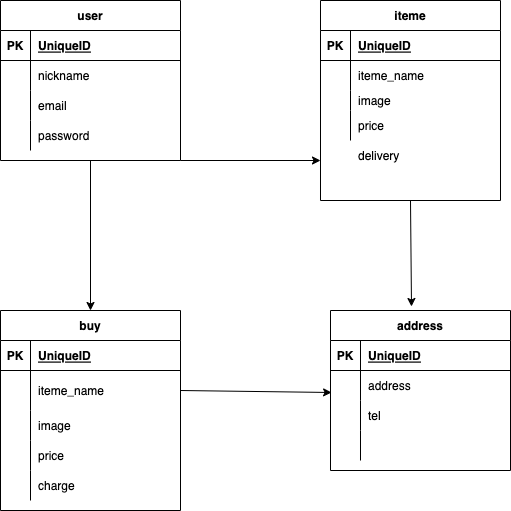

The diagram above was exported from draw.io. Its source (the exported page's mxGraphModel, read from the mxfile embedded in the PNG):
<mxGraphModel dx="544" dy="520" grid="1" gridSize="10" guides="1" tooltips="1" connect="1" arrows="0" fold="1" page="1" pageScale="1" pageWidth="827" pageHeight="1169" math="0" shadow="0">
  <root>
    <mxCell id="0" />
    <mxCell id="1" parent="0" />
    <mxCell id="60" style="edgeStyle=none;html=1;exitX=0.5;exitY=1;exitDx=0;exitDy=0;entryX=0.45;entryY=-0.025;entryDx=0;entryDy=0;entryPerimeter=0;elbow=vertical;" edge="1" parent="1" source="2" target="28">
      <mxGeometry relative="1" as="geometry" />
    </mxCell>
    <mxCell id="2" value="iteme" style="shape=table;startSize=30;container=1;collapsible=1;childLayout=tableLayout;fixedRows=1;rowLines=0;fontStyle=1;align=center;resizeLast=1;" vertex="1" parent="1">
      <mxGeometry x="360" y="40" width="180" height="200" as="geometry" />
    </mxCell>
    <mxCell id="3" value="" style="shape=partialRectangle;collapsible=0;dropTarget=0;pointerEvents=0;fillColor=none;top=0;left=0;bottom=1;right=0;points=[[0,0.5],[1,0.5]];portConstraint=eastwest;" vertex="1" parent="2">
      <mxGeometry y="30" width="180" height="30" as="geometry" />
    </mxCell>
    <mxCell id="4" value="PK" style="shape=partialRectangle;connectable=0;fillColor=none;top=0;left=0;bottom=0;right=0;fontStyle=1;overflow=hidden;" vertex="1" parent="3">
      <mxGeometry width="30" height="30" as="geometry">
        <mxRectangle width="30" height="30" as="alternateBounds" />
      </mxGeometry>
    </mxCell>
    <mxCell id="5" value="UniqueID" style="shape=partialRectangle;connectable=0;fillColor=none;top=0;left=0;bottom=0;right=0;align=left;spacingLeft=6;fontStyle=5;overflow=hidden;" vertex="1" parent="3">
      <mxGeometry x="30" width="150" height="30" as="geometry">
        <mxRectangle width="150" height="30" as="alternateBounds" />
      </mxGeometry>
    </mxCell>
    <mxCell id="6" value="" style="shape=partialRectangle;collapsible=0;dropTarget=0;pointerEvents=0;fillColor=none;top=0;left=0;bottom=0;right=0;points=[[0,0.5],[1,0.5]];portConstraint=eastwest;" vertex="1" parent="2">
      <mxGeometry y="60" width="180" height="30" as="geometry" />
    </mxCell>
    <mxCell id="7" value="" style="shape=partialRectangle;connectable=0;fillColor=none;top=0;left=0;bottom=0;right=0;editable=1;overflow=hidden;" vertex="1" parent="6">
      <mxGeometry width="30" height="30" as="geometry">
        <mxRectangle width="30" height="30" as="alternateBounds" />
      </mxGeometry>
    </mxCell>
    <mxCell id="8" value="iteme_name" style="shape=partialRectangle;connectable=0;fillColor=none;top=0;left=0;bottom=0;right=0;align=left;spacingLeft=6;overflow=hidden;" vertex="1" parent="6">
      <mxGeometry x="30" width="150" height="30" as="geometry">
        <mxRectangle width="150" height="30" as="alternateBounds" />
      </mxGeometry>
    </mxCell>
    <mxCell id="9" value="" style="shape=partialRectangle;collapsible=0;dropTarget=0;pointerEvents=0;fillColor=none;top=0;left=0;bottom=0;right=0;points=[[0,0.5],[1,0.5]];portConstraint=eastwest;" vertex="1" parent="2">
      <mxGeometry y="90" width="180" height="20" as="geometry" />
    </mxCell>
    <mxCell id="10" value="" style="shape=partialRectangle;connectable=0;fillColor=none;top=0;left=0;bottom=0;right=0;editable=1;overflow=hidden;" vertex="1" parent="9">
      <mxGeometry width="30" height="20" as="geometry">
        <mxRectangle width="30" height="20" as="alternateBounds" />
      </mxGeometry>
    </mxCell>
    <mxCell id="11" value="image" style="shape=partialRectangle;connectable=0;fillColor=none;top=0;left=0;bottom=0;right=0;align=left;spacingLeft=6;overflow=hidden;" vertex="1" parent="9">
      <mxGeometry x="30" width="150" height="20" as="geometry">
        <mxRectangle width="150" height="20" as="alternateBounds" />
      </mxGeometry>
    </mxCell>
    <mxCell id="12" value="" style="shape=partialRectangle;collapsible=0;dropTarget=0;pointerEvents=0;fillColor=none;top=0;left=0;bottom=0;right=0;points=[[0,0.5],[1,0.5]];portConstraint=eastwest;" vertex="1" parent="2">
      <mxGeometry y="110" width="180" height="30" as="geometry" />
    </mxCell>
    <mxCell id="13" value="" style="shape=partialRectangle;connectable=0;fillColor=none;top=0;left=0;bottom=0;right=0;editable=1;overflow=hidden;" vertex="1" parent="12">
      <mxGeometry width="30" height="30" as="geometry">
        <mxRectangle width="30" height="30" as="alternateBounds" />
      </mxGeometry>
    </mxCell>
    <mxCell id="14" value="price" style="shape=partialRectangle;connectable=0;fillColor=none;top=0;left=0;bottom=0;right=0;align=left;spacingLeft=6;overflow=hidden;labelBackgroundColor=default;" vertex="1" parent="12">
      <mxGeometry x="30" width="150" height="30" as="geometry">
        <mxRectangle width="150" height="30" as="alternateBounds" />
      </mxGeometry>
    </mxCell>
    <mxCell id="58" style="html=1;exitX=1;exitY=1;exitDx=0;exitDy=0;elbow=vertical;" edge="1" parent="1" source="15">
      <mxGeometry relative="1" as="geometry">
        <mxPoint x="360" y="200" as="targetPoint" />
        <Array as="points" />
      </mxGeometry>
    </mxCell>
    <mxCell id="61" style="edgeStyle=none;html=1;exitX=0.5;exitY=1;exitDx=0;exitDy=0;entryX=0.5;entryY=0;entryDx=0;entryDy=0;elbow=vertical;" edge="1" parent="1" source="15" target="41">
      <mxGeometry relative="1" as="geometry" />
    </mxCell>
    <mxCell id="15" value="user" style="shape=table;startSize=30;container=1;collapsible=1;childLayout=tableLayout;fixedRows=1;rowLines=0;fontStyle=1;align=center;resizeLast=1;gradientColor=#ffffff;" vertex="1" parent="1">
      <mxGeometry x="40" y="40" width="180" height="160" as="geometry" />
    </mxCell>
    <mxCell id="16" value="" style="shape=partialRectangle;collapsible=0;dropTarget=0;pointerEvents=0;fillColor=none;top=0;left=0;bottom=1;right=0;points=[[0,0.5],[1,0.5]];portConstraint=eastwest;" vertex="1" parent="15">
      <mxGeometry y="30" width="180" height="30" as="geometry" />
    </mxCell>
    <mxCell id="17" value="PK" style="shape=partialRectangle;connectable=0;fillColor=none;top=0;left=0;bottom=0;right=0;fontStyle=1;overflow=hidden;" vertex="1" parent="16">
      <mxGeometry width="30" height="30" as="geometry">
        <mxRectangle width="30" height="30" as="alternateBounds" />
      </mxGeometry>
    </mxCell>
    <mxCell id="18" value="UniqueID" style="shape=partialRectangle;connectable=0;fillColor=none;top=0;left=0;bottom=0;right=0;align=left;spacingLeft=6;fontStyle=5;overflow=hidden;" vertex="1" parent="16">
      <mxGeometry x="30" width="150" height="30" as="geometry">
        <mxRectangle width="150" height="30" as="alternateBounds" />
      </mxGeometry>
    </mxCell>
    <mxCell id="19" value="" style="shape=partialRectangle;collapsible=0;dropTarget=0;pointerEvents=0;fillColor=none;top=0;left=0;bottom=0;right=0;points=[[0,0.5],[1,0.5]];portConstraint=eastwest;" vertex="1" parent="15">
      <mxGeometry y="60" width="180" height="30" as="geometry" />
    </mxCell>
    <mxCell id="20" value="" style="shape=partialRectangle;connectable=0;fillColor=none;top=0;left=0;bottom=0;right=0;editable=1;overflow=hidden;" vertex="1" parent="19">
      <mxGeometry width="30" height="30" as="geometry">
        <mxRectangle width="30" height="30" as="alternateBounds" />
      </mxGeometry>
    </mxCell>
    <mxCell id="21" value="nickname" style="shape=partialRectangle;connectable=0;fillColor=none;top=0;left=0;bottom=0;right=0;align=left;spacingLeft=6;overflow=hidden;" vertex="1" parent="19">
      <mxGeometry x="30" width="150" height="30" as="geometry">
        <mxRectangle width="150" height="30" as="alternateBounds" />
      </mxGeometry>
    </mxCell>
    <mxCell id="22" value="" style="shape=partialRectangle;collapsible=0;dropTarget=0;pointerEvents=0;fillColor=none;top=0;left=0;bottom=0;right=0;points=[[0,0.5],[1,0.5]];portConstraint=eastwest;" vertex="1" parent="15">
      <mxGeometry y="90" width="180" height="30" as="geometry" />
    </mxCell>
    <mxCell id="23" value="" style="shape=partialRectangle;connectable=0;fillColor=none;top=0;left=0;bottom=0;right=0;editable=1;overflow=hidden;" vertex="1" parent="22">
      <mxGeometry width="30" height="30" as="geometry">
        <mxRectangle width="30" height="30" as="alternateBounds" />
      </mxGeometry>
    </mxCell>
    <mxCell id="24" value="email" style="shape=partialRectangle;connectable=0;fillColor=none;top=0;left=0;bottom=0;right=0;align=left;spacingLeft=6;overflow=hidden;" vertex="1" parent="22">
      <mxGeometry x="30" width="150" height="30" as="geometry">
        <mxRectangle width="150" height="30" as="alternateBounds" />
      </mxGeometry>
    </mxCell>
    <mxCell id="25" value="" style="shape=partialRectangle;collapsible=0;dropTarget=0;pointerEvents=0;fillColor=none;top=0;left=0;bottom=0;right=0;points=[[0,0.5],[1,0.5]];portConstraint=eastwest;" vertex="1" parent="15">
      <mxGeometry y="120" width="180" height="30" as="geometry" />
    </mxCell>
    <mxCell id="26" value="" style="shape=partialRectangle;connectable=0;fillColor=none;top=0;left=0;bottom=0;right=0;editable=1;overflow=hidden;" vertex="1" parent="25">
      <mxGeometry width="30" height="30" as="geometry">
        <mxRectangle width="30" height="30" as="alternateBounds" />
      </mxGeometry>
    </mxCell>
    <mxCell id="27" value="password" style="shape=partialRectangle;connectable=0;fillColor=none;top=0;left=0;bottom=0;right=0;align=left;spacingLeft=6;overflow=hidden;" vertex="1" parent="25">
      <mxGeometry x="30" width="150" height="30" as="geometry">
        <mxRectangle width="150" height="30" as="alternateBounds" />
      </mxGeometry>
    </mxCell>
    <mxCell id="28" value="address" style="shape=table;startSize=30;container=1;collapsible=1;childLayout=tableLayout;fixedRows=1;rowLines=0;fontStyle=1;align=center;resizeLast=1;" vertex="1" parent="1">
      <mxGeometry x="370" y="350" width="180" height="160" as="geometry" />
    </mxCell>
    <mxCell id="29" value="" style="shape=partialRectangle;collapsible=0;dropTarget=0;pointerEvents=0;fillColor=none;top=0;left=0;bottom=1;right=0;points=[[0,0.5],[1,0.5]];portConstraint=eastwest;" vertex="1" parent="28">
      <mxGeometry y="30" width="180" height="30" as="geometry" />
    </mxCell>
    <mxCell id="30" value="PK" style="shape=partialRectangle;connectable=0;fillColor=none;top=0;left=0;bottom=0;right=0;fontStyle=1;overflow=hidden;" vertex="1" parent="29">
      <mxGeometry width="30" height="30" as="geometry">
        <mxRectangle width="30" height="30" as="alternateBounds" />
      </mxGeometry>
    </mxCell>
    <mxCell id="31" value="UniqueID" style="shape=partialRectangle;connectable=0;fillColor=none;top=0;left=0;bottom=0;right=0;align=left;spacingLeft=6;fontStyle=5;overflow=hidden;" vertex="1" parent="29">
      <mxGeometry x="30" width="150" height="30" as="geometry">
        <mxRectangle width="150" height="30" as="alternateBounds" />
      </mxGeometry>
    </mxCell>
    <mxCell id="32" value="" style="shape=partialRectangle;collapsible=0;dropTarget=0;pointerEvents=0;fillColor=none;top=0;left=0;bottom=0;right=0;points=[[0,0.5],[1,0.5]];portConstraint=eastwest;" vertex="1" parent="28">
      <mxGeometry y="60" width="180" height="30" as="geometry" />
    </mxCell>
    <mxCell id="33" value="" style="shape=partialRectangle;connectable=0;fillColor=none;top=0;left=0;bottom=0;right=0;editable=1;overflow=hidden;" vertex="1" parent="32">
      <mxGeometry width="30" height="30" as="geometry">
        <mxRectangle width="30" height="30" as="alternateBounds" />
      </mxGeometry>
    </mxCell>
    <mxCell id="34" value="address" style="shape=partialRectangle;connectable=0;fillColor=none;top=0;left=0;bottom=0;right=0;align=left;spacingLeft=6;overflow=hidden;" vertex="1" parent="32">
      <mxGeometry x="30" width="150" height="30" as="geometry">
        <mxRectangle width="150" height="30" as="alternateBounds" />
      </mxGeometry>
    </mxCell>
    <mxCell id="35" value="" style="shape=partialRectangle;collapsible=0;dropTarget=0;pointerEvents=0;fillColor=none;top=0;left=0;bottom=0;right=0;points=[[0,0.5],[1,0.5]];portConstraint=eastwest;" vertex="1" parent="28">
      <mxGeometry y="90" width="180" height="30" as="geometry" />
    </mxCell>
    <mxCell id="36" value="" style="shape=partialRectangle;connectable=0;fillColor=none;top=0;left=0;bottom=0;right=0;editable=1;overflow=hidden;" vertex="1" parent="35">
      <mxGeometry width="30" height="30" as="geometry">
        <mxRectangle width="30" height="30" as="alternateBounds" />
      </mxGeometry>
    </mxCell>
    <mxCell id="37" value="tel" style="shape=partialRectangle;connectable=0;fillColor=none;top=0;left=0;bottom=0;right=0;align=left;spacingLeft=6;overflow=hidden;" vertex="1" parent="35">
      <mxGeometry x="30" width="150" height="30" as="geometry">
        <mxRectangle width="150" height="30" as="alternateBounds" />
      </mxGeometry>
    </mxCell>
    <mxCell id="38" value="" style="shape=partialRectangle;collapsible=0;dropTarget=0;pointerEvents=0;fillColor=none;top=0;left=0;bottom=0;right=0;points=[[0,0.5],[1,0.5]];portConstraint=eastwest;" vertex="1" parent="28">
      <mxGeometry y="120" width="180" height="30" as="geometry" />
    </mxCell>
    <mxCell id="39" value="" style="shape=partialRectangle;connectable=0;fillColor=none;top=0;left=0;bottom=0;right=0;editable=1;overflow=hidden;" vertex="1" parent="38">
      <mxGeometry width="30" height="30" as="geometry">
        <mxRectangle width="30" height="30" as="alternateBounds" />
      </mxGeometry>
    </mxCell>
    <mxCell id="40" value="" style="shape=partialRectangle;connectable=0;fillColor=none;top=0;left=0;bottom=0;right=0;align=left;spacingLeft=6;overflow=hidden;" vertex="1" parent="38">
      <mxGeometry x="30" width="150" height="30" as="geometry">
        <mxRectangle width="150" height="30" as="alternateBounds" />
      </mxGeometry>
    </mxCell>
    <mxCell id="41" value="buy" style="shape=table;startSize=30;container=1;collapsible=1;childLayout=tableLayout;fixedRows=1;rowLines=0;fontStyle=1;align=center;resizeLast=1;" vertex="1" parent="1">
      <mxGeometry x="40" y="350" width="180" height="200" as="geometry" />
    </mxCell>
    <mxCell id="42" value="" style="shape=partialRectangle;collapsible=0;dropTarget=0;pointerEvents=0;fillColor=none;top=0;left=0;bottom=1;right=0;points=[[0,0.5],[1,0.5]];portConstraint=eastwest;" vertex="1" parent="41">
      <mxGeometry y="30" width="180" height="30" as="geometry" />
    </mxCell>
    <mxCell id="43" value="PK" style="shape=partialRectangle;connectable=0;fillColor=none;top=0;left=0;bottom=0;right=0;fontStyle=1;overflow=hidden;" vertex="1" parent="42">
      <mxGeometry width="30" height="30" as="geometry">
        <mxRectangle width="30" height="30" as="alternateBounds" />
      </mxGeometry>
    </mxCell>
    <mxCell id="44" value="UniqueID" style="shape=partialRectangle;connectable=0;fillColor=none;top=0;left=0;bottom=0;right=0;align=left;spacingLeft=6;fontStyle=5;overflow=hidden;" vertex="1" parent="42">
      <mxGeometry x="30" width="150" height="30" as="geometry">
        <mxRectangle width="150" height="30" as="alternateBounds" />
      </mxGeometry>
    </mxCell>
    <mxCell id="45" value="" style="shape=partialRectangle;collapsible=0;dropTarget=0;pointerEvents=0;fillColor=none;top=0;left=0;bottom=0;right=0;points=[[0,0.5],[1,0.5]];portConstraint=eastwest;" vertex="1" parent="41">
      <mxGeometry y="60" width="180" height="40" as="geometry" />
    </mxCell>
    <mxCell id="46" value="" style="shape=partialRectangle;connectable=0;fillColor=none;top=0;left=0;bottom=0;right=0;editable=1;overflow=hidden;" vertex="1" parent="45">
      <mxGeometry width="30" height="40" as="geometry">
        <mxRectangle width="30" height="40" as="alternateBounds" />
      </mxGeometry>
    </mxCell>
    <mxCell id="47" value="iteme_name" style="shape=partialRectangle;connectable=0;fillColor=none;top=0;left=0;bottom=0;right=0;align=left;spacingLeft=6;overflow=hidden;" vertex="1" parent="45">
      <mxGeometry x="30" width="150" height="40" as="geometry">
        <mxRectangle width="150" height="40" as="alternateBounds" />
      </mxGeometry>
    </mxCell>
    <mxCell id="48" value="" style="shape=partialRectangle;collapsible=0;dropTarget=0;pointerEvents=0;fillColor=none;top=0;left=0;bottom=0;right=0;points=[[0,0.5],[1,0.5]];portConstraint=eastwest;" vertex="1" parent="41">
      <mxGeometry y="100" width="180" height="30" as="geometry" />
    </mxCell>
    <mxCell id="49" value="" style="shape=partialRectangle;connectable=0;fillColor=none;top=0;left=0;bottom=0;right=0;editable=1;overflow=hidden;" vertex="1" parent="48">
      <mxGeometry width="30" height="30" as="geometry">
        <mxRectangle width="30" height="30" as="alternateBounds" />
      </mxGeometry>
    </mxCell>
    <mxCell id="50" value="image" style="shape=partialRectangle;connectable=0;fillColor=none;top=0;left=0;bottom=0;right=0;align=left;spacingLeft=6;overflow=hidden;" vertex="1" parent="48">
      <mxGeometry x="30" width="150" height="30" as="geometry">
        <mxRectangle width="150" height="30" as="alternateBounds" />
      </mxGeometry>
    </mxCell>
    <mxCell id="51" value="" style="shape=partialRectangle;collapsible=0;dropTarget=0;pointerEvents=0;fillColor=none;top=0;left=0;bottom=0;right=0;points=[[0,0.5],[1,0.5]];portConstraint=eastwest;" vertex="1" parent="41">
      <mxGeometry y="130" width="180" height="30" as="geometry" />
    </mxCell>
    <mxCell id="52" value="" style="shape=partialRectangle;connectable=0;fillColor=none;top=0;left=0;bottom=0;right=0;editable=1;overflow=hidden;" vertex="1" parent="51">
      <mxGeometry width="30" height="30" as="geometry">
        <mxRectangle width="30" height="30" as="alternateBounds" />
      </mxGeometry>
    </mxCell>
    <mxCell id="53" value="price" style="shape=partialRectangle;connectable=0;fillColor=none;top=0;left=0;bottom=0;right=0;align=left;spacingLeft=6;overflow=hidden;" vertex="1" parent="51">
      <mxGeometry x="30" width="150" height="30" as="geometry">
        <mxRectangle width="150" height="30" as="alternateBounds" />
      </mxGeometry>
    </mxCell>
    <mxCell id="55" value="" style="shape=partialRectangle;collapsible=0;dropTarget=0;pointerEvents=0;fillColor=none;top=0;left=0;bottom=0;right=0;points=[[0,0.5],[1,0.5]];portConstraint=eastwest;" vertex="1" parent="41">
      <mxGeometry y="160" width="180" height="30" as="geometry" />
    </mxCell>
    <mxCell id="56" value="" style="shape=partialRectangle;connectable=0;fillColor=none;top=0;left=0;bottom=0;right=0;editable=1;overflow=hidden;" vertex="1" parent="55">
      <mxGeometry width="30" height="30" as="geometry">
        <mxRectangle width="30" height="30" as="alternateBounds" />
      </mxGeometry>
    </mxCell>
    <mxCell id="57" value="charge" style="shape=partialRectangle;connectable=0;fillColor=none;top=0;left=0;bottom=0;right=0;align=left;spacingLeft=6;overflow=hidden;" vertex="1" parent="55">
      <mxGeometry x="30" width="150" height="30" as="geometry">
        <mxRectangle width="150" height="30" as="alternateBounds" />
      </mxGeometry>
    </mxCell>
    <mxCell id="54" value="delivery" style="shape=partialRectangle;connectable=0;fillColor=none;top=0;left=0;bottom=0;right=0;align=left;spacingLeft=6;overflow=hidden;labelBackgroundColor=default;" vertex="1" parent="1">
      <mxGeometry x="390" y="180" width="150" height="30" as="geometry">
        <mxRectangle width="150" height="30" as="alternateBounds" />
      </mxGeometry>
    </mxCell>
    <mxCell id="62" style="edgeStyle=none;html=1;exitX=1;exitY=0.5;exitDx=0;exitDy=0;entryX=0.006;entryY=0.733;entryDx=0;entryDy=0;entryPerimeter=0;elbow=vertical;" edge="1" parent="1" source="45" target="32">
      <mxGeometry relative="1" as="geometry" />
    </mxCell>
  </root>
</mxGraphModel>